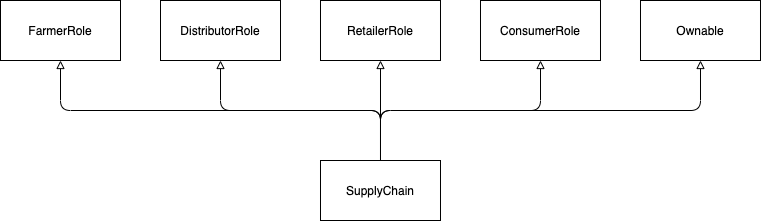

The diagram above was exported from draw.io. Its source (the exported page's mxGraphModel, read from the mxfile embedded in the PNG):
<mxGraphModel dx="946" dy="615" grid="1" gridSize="10" guides="1" tooltips="1" connect="1" arrows="1" fold="1" page="1" pageScale="1" pageWidth="1100" pageHeight="850" background="#ffffff" math="0" shadow="0">
  <root>
    <mxCell id="0" />
    <mxCell id="1" parent="0" />
    <mxCell id="i5_3db-wRY-r2E2AMNic-1" value="SupplyChain" style="rounded=0;whiteSpace=wrap;html=1;" vertex="1" parent="1">
      <mxGeometry x="440" y="240" width="120" height="60" as="geometry" />
    </mxCell>
    <mxCell id="i5_3db-wRY-r2E2AMNic-2" value="Ownable" style="rounded=0;whiteSpace=wrap;html=1;" vertex="1" parent="1">
      <mxGeometry x="760" y="80" width="120" height="60" as="geometry" />
    </mxCell>
    <mxCell id="i5_3db-wRY-r2E2AMNic-3" value="" style="endArrow=block;html=1;exitX=0.5;exitY=0;exitDx=0;exitDy=0;entryX=0.5;entryY=1;entryDx=0;entryDy=0;edgeStyle=orthogonalEdgeStyle;endFill=0;" edge="1" parent="1" source="i5_3db-wRY-r2E2AMNic-1" target="i5_3db-wRY-r2E2AMNic-2">
      <mxGeometry width="50" height="50" relative="1" as="geometry">
        <mxPoint x="600" y="210" as="sourcePoint" />
        <mxPoint x="650" y="160" as="targetPoint" />
      </mxGeometry>
    </mxCell>
    <mxCell id="i5_3db-wRY-r2E2AMNic-4" value="ConsumerRole" style="rounded=0;whiteSpace=wrap;html=1;" vertex="1" parent="1">
      <mxGeometry x="600" y="80" width="120" height="60" as="geometry" />
    </mxCell>
    <mxCell id="i5_3db-wRY-r2E2AMNic-5" value="RetailerRole" style="rounded=0;whiteSpace=wrap;html=1;" vertex="1" parent="1">
      <mxGeometry x="440" y="80" width="120" height="60" as="geometry" />
    </mxCell>
    <mxCell id="i5_3db-wRY-r2E2AMNic-6" value="DistributorRole" style="rounded=0;whiteSpace=wrap;html=1;" vertex="1" parent="1">
      <mxGeometry x="280" y="80" width="120" height="60" as="geometry" />
    </mxCell>
    <mxCell id="i5_3db-wRY-r2E2AMNic-7" value="FarmerRole" style="rounded=0;whiteSpace=wrap;html=1;" vertex="1" parent="1">
      <mxGeometry x="120" y="80" width="120" height="60" as="geometry" />
    </mxCell>
    <mxCell id="i5_3db-wRY-r2E2AMNic-8" value="" style="endArrow=block;html=1;exitX=0.5;exitY=0;exitDx=0;exitDy=0;entryX=0.5;entryY=1;entryDx=0;entryDy=0;edgeStyle=orthogonalEdgeStyle;endFill=0;" edge="1" parent="1" source="i5_3db-wRY-r2E2AMNic-1" target="i5_3db-wRY-r2E2AMNic-4">
      <mxGeometry width="50" height="50" relative="1" as="geometry">
        <mxPoint x="470" y="250" as="sourcePoint" />
        <mxPoint x="870" y="150" as="targetPoint" />
      </mxGeometry>
    </mxCell>
    <mxCell id="i5_3db-wRY-r2E2AMNic-9" value="" style="endArrow=block;html=1;exitX=0.5;exitY=0;exitDx=0;exitDy=0;entryX=0.5;entryY=1;entryDx=0;entryDy=0;edgeStyle=orthogonalEdgeStyle;endFill=0;" edge="1" parent="1" source="i5_3db-wRY-r2E2AMNic-1" target="i5_3db-wRY-r2E2AMNic-5">
      <mxGeometry width="50" height="50" relative="1" as="geometry">
        <mxPoint x="470" y="250" as="sourcePoint" />
        <mxPoint x="670" y="150" as="targetPoint" />
      </mxGeometry>
    </mxCell>
    <mxCell id="i5_3db-wRY-r2E2AMNic-10" value="" style="endArrow=block;html=1;exitX=0.5;exitY=0;exitDx=0;exitDy=0;edgeStyle=orthogonalEdgeStyle;endFill=0;" edge="1" parent="1" source="i5_3db-wRY-r2E2AMNic-1" target="i5_3db-wRY-r2E2AMNic-6">
      <mxGeometry width="50" height="50" relative="1" as="geometry">
        <mxPoint x="470" y="250" as="sourcePoint" />
        <mxPoint x="510" y="150" as="targetPoint" />
      </mxGeometry>
    </mxCell>
    <mxCell id="i5_3db-wRY-r2E2AMNic-11" value="" style="endArrow=block;html=1;exitX=0.5;exitY=0;exitDx=0;exitDy=0;edgeStyle=orthogonalEdgeStyle;endFill=0;entryX=0.5;entryY=1;entryDx=0;entryDy=0;" edge="1" parent="1" source="i5_3db-wRY-r2E2AMNic-1" target="i5_3db-wRY-r2E2AMNic-7">
      <mxGeometry width="50" height="50" relative="1" as="geometry">
        <mxPoint x="470" y="250" as="sourcePoint" />
        <mxPoint x="350" y="150" as="targetPoint" />
      </mxGeometry>
    </mxCell>
  </root>
</mxGraphModel>